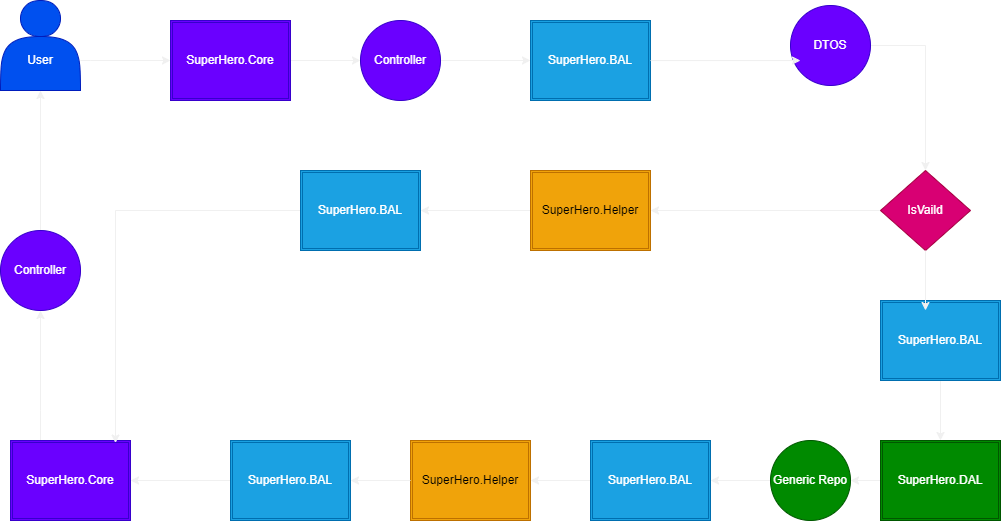

The diagram above was exported from draw.io. Its source (the exported page's mxGraphModel, read from the mxfile embedded in the PNG):
<mxGraphModel dx="1219" dy="769" grid="1" gridSize="10" guides="1" tooltips="1" connect="1" arrows="1" fold="1" page="1" pageScale="1" pageWidth="850" pageHeight="1100" math="0" shadow="0">
  <root>
    <mxCell id="0" />
    <mxCell id="1" parent="0" />
    <mxCell id="6F_vvM11tuxt8ibCHkFC-50" value="" style="edgeStyle=orthogonalEdgeStyle;rounded=0;orthogonalLoop=1;jettySize=auto;html=1;" parent="1" source="6F_vvM11tuxt8ibCHkFC-1" target="6F_vvM11tuxt8ibCHkFC-10" edge="1">
      <mxGeometry relative="1" as="geometry">
        <Array as="points">
          <mxPoint x="100" y="110" />
          <mxPoint x="100" y="110" />
        </Array>
      </mxGeometry>
    </mxCell>
    <mxCell id="6F_vvM11tuxt8ibCHkFC-1" value="&lt;br&gt;&lt;br&gt;User" style="shape=actor;whiteSpace=wrap;html=1;fillColor=#0050ef;fontColor=#ffffff;strokeColor=#001DBC;" parent="1" vertex="1">
      <mxGeometry x="10" y="50" width="80" height="90" as="geometry" />
    </mxCell>
    <mxCell id="6F_vvM11tuxt8ibCHkFC-51" value="" style="edgeStyle=orthogonalEdgeStyle;rounded=0;orthogonalLoop=1;jettySize=auto;html=1;" parent="1" source="6F_vvM11tuxt8ibCHkFC-10" target="6F_vvM11tuxt8ibCHkFC-12" edge="1">
      <mxGeometry relative="1" as="geometry" />
    </mxCell>
    <mxCell id="6F_vvM11tuxt8ibCHkFC-10" value="SuperHero.Core" style="shape=ext;double=1;rounded=0;whiteSpace=wrap;html=1;fillColor=#6a00ff;fontColor=#ffffff;strokeColor=#3700CC;" parent="1" vertex="1">
      <mxGeometry x="180" y="70" width="120" height="80" as="geometry" />
    </mxCell>
    <mxCell id="6F_vvM11tuxt8ibCHkFC-16" value="" style="edgeStyle=orthogonalEdgeStyle;rounded=0;orthogonalLoop=1;jettySize=auto;html=1;" parent="1" source="6F_vvM11tuxt8ibCHkFC-12" target="6F_vvM11tuxt8ibCHkFC-15" edge="1">
      <mxGeometry relative="1" as="geometry" />
    </mxCell>
    <mxCell id="6F_vvM11tuxt8ibCHkFC-12" value="Controller" style="ellipse;whiteSpace=wrap;html=1;aspect=fixed;fillColor=#6a00ff;fontColor=#ffffff;strokeColor=#3700CC;" parent="1" vertex="1">
      <mxGeometry x="370" y="70" width="80" height="80" as="geometry" />
    </mxCell>
    <mxCell id="6F_vvM11tuxt8ibCHkFC-15" value="SuperHero.BAL" style="shape=ext;double=1;rounded=0;whiteSpace=wrap;html=1;fillColor=#1ba1e2;fontColor=#ffffff;strokeColor=#006EAF;" parent="1" vertex="1">
      <mxGeometry x="540" y="70" width="120" height="80" as="geometry" />
    </mxCell>
    <mxCell id="2sSDoGmiicE1NqT19MYB-2" value="" style="edgeStyle=orthogonalEdgeStyle;rounded=0;orthogonalLoop=1;jettySize=auto;html=1;entryX=0.5;entryY=0;entryDx=0;entryDy=0;" edge="1" parent="1" source="6F_vvM11tuxt8ibCHkFC-18" target="6F_vvM11tuxt8ibCHkFC-41">
      <mxGeometry relative="1" as="geometry">
        <mxPoint x="960" y="95" as="targetPoint" />
      </mxGeometry>
    </mxCell>
    <mxCell id="6F_vvM11tuxt8ibCHkFC-18" value="DTOS" style="ellipse;whiteSpace=wrap;html=1;aspect=fixed;fillColor=#6a00ff;fontColor=#ffffff;strokeColor=#3700CC;" parent="1" vertex="1">
      <mxGeometry x="800" y="55" width="80" height="80" as="geometry" />
    </mxCell>
    <mxCell id="6F_vvM11tuxt8ibCHkFC-63" value="" style="edgeStyle=orthogonalEdgeStyle;rounded=0;orthogonalLoop=1;jettySize=auto;html=1;" parent="1" source="6F_vvM11tuxt8ibCHkFC-21" target="6F_vvM11tuxt8ibCHkFC-22" edge="1">
      <mxGeometry relative="1" as="geometry" />
    </mxCell>
    <mxCell id="6F_vvM11tuxt8ibCHkFC-21" value="SuperHero.DAL" style="shape=ext;double=1;rounded=0;whiteSpace=wrap;html=1;fillColor=#008a00;fontColor=#ffffff;strokeColor=#005700;" parent="1" vertex="1">
      <mxGeometry x="890" y="490" width="120" height="80" as="geometry" />
    </mxCell>
    <mxCell id="6F_vvM11tuxt8ibCHkFC-58" style="edgeStyle=orthogonalEdgeStyle;rounded=0;orthogonalLoop=1;jettySize=auto;html=1;exitX=0;exitY=0.5;exitDx=0;exitDy=0;entryX=1;entryY=0.5;entryDx=0;entryDy=0;" parent="1" source="6F_vvM11tuxt8ibCHkFC-22" target="6F_vvM11tuxt8ibCHkFC-26" edge="1">
      <mxGeometry relative="1" as="geometry" />
    </mxCell>
    <mxCell id="6F_vvM11tuxt8ibCHkFC-22" value="Generic Repo" style="ellipse;whiteSpace=wrap;html=1;fillColor=#008a00;strokeColor=#005700;fontColor=#ffffff;rounded=0;" parent="1" vertex="1">
      <mxGeometry x="780" y="490" width="80" height="80" as="geometry" />
    </mxCell>
    <mxCell id="6F_vvM11tuxt8ibCHkFC-59" style="edgeStyle=orthogonalEdgeStyle;rounded=0;orthogonalLoop=1;jettySize=auto;html=1;exitX=0;exitY=0.5;exitDx=0;exitDy=0;entryX=1;entryY=0.5;entryDx=0;entryDy=0;" parent="1" source="6F_vvM11tuxt8ibCHkFC-26" target="6F_vvM11tuxt8ibCHkFC-29" edge="1">
      <mxGeometry relative="1" as="geometry" />
    </mxCell>
    <mxCell id="6F_vvM11tuxt8ibCHkFC-26" value="SuperHero.BAL" style="shape=ext;double=1;rounded=0;whiteSpace=wrap;html=1;fillColor=#1ba1e2;fontColor=#ffffff;strokeColor=#006EAF;" parent="1" vertex="1">
      <mxGeometry x="600" y="490" width="120" height="80" as="geometry" />
    </mxCell>
    <mxCell id="6F_vvM11tuxt8ibCHkFC-29" value="SuperHero.Helper" style="shape=ext;double=1;rounded=0;whiteSpace=wrap;html=1;fillColor=#f0a30a;fontColor=#000000;strokeColor=#BD7000;" parent="1" vertex="1">
      <mxGeometry x="420" y="490" width="120" height="80" as="geometry" />
    </mxCell>
    <mxCell id="6F_vvM11tuxt8ibCHkFC-37" value="" style="edgeStyle=orthogonalEdgeStyle;rounded=0;orthogonalLoop=1;jettySize=auto;html=1;" parent="1" source="6F_vvM11tuxt8ibCHkFC-33" target="6F_vvM11tuxt8ibCHkFC-36" edge="1">
      <mxGeometry relative="1" as="geometry">
        <Array as="points">
          <mxPoint x="50" y="460" />
          <mxPoint x="50" y="460" />
        </Array>
      </mxGeometry>
    </mxCell>
    <mxCell id="6F_vvM11tuxt8ibCHkFC-33" value="SuperHero.Core" style="shape=ext;double=1;rounded=0;whiteSpace=wrap;html=1;fillColor=#6a00ff;fontColor=#ffffff;strokeColor=#3700CC;" parent="1" vertex="1">
      <mxGeometry x="20" y="490" width="120" height="80" as="geometry" />
    </mxCell>
    <mxCell id="6F_vvM11tuxt8ibCHkFC-35" value="" style="edgeStyle=orthogonalEdgeStyle;rounded=0;orthogonalLoop=1;jettySize=auto;html=1;" parent="1" source="6F_vvM11tuxt8ibCHkFC-29" target="6F_vvM11tuxt8ibCHkFC-32" edge="1">
      <mxGeometry relative="1" as="geometry">
        <mxPoint x="370" y="530" as="sourcePoint" />
        <mxPoint x="230" y="530" as="targetPoint" />
      </mxGeometry>
    </mxCell>
    <mxCell id="6F_vvM11tuxt8ibCHkFC-60" style="edgeStyle=orthogonalEdgeStyle;rounded=0;orthogonalLoop=1;jettySize=auto;html=1;exitX=0;exitY=0.5;exitDx=0;exitDy=0;" parent="1" source="6F_vvM11tuxt8ibCHkFC-32" target="6F_vvM11tuxt8ibCHkFC-33" edge="1">
      <mxGeometry relative="1" as="geometry" />
    </mxCell>
    <mxCell id="6F_vvM11tuxt8ibCHkFC-32" value="SuperHero.BAL" style="shape=ext;double=1;rounded=0;whiteSpace=wrap;html=1;fillColor=#1ba1e2;fontColor=#ffffff;strokeColor=#006EAF;" parent="1" vertex="1">
      <mxGeometry x="240" y="490" width="120" height="80" as="geometry" />
    </mxCell>
    <mxCell id="6F_vvM11tuxt8ibCHkFC-38" value="" style="edgeStyle=orthogonalEdgeStyle;rounded=0;orthogonalLoop=1;jettySize=auto;html=1;" parent="1" source="6F_vvM11tuxt8ibCHkFC-36" target="6F_vvM11tuxt8ibCHkFC-1" edge="1">
      <mxGeometry relative="1" as="geometry" />
    </mxCell>
    <mxCell id="6F_vvM11tuxt8ibCHkFC-36" value="Controller" style="ellipse;whiteSpace=wrap;html=1;fillColor=#6a00ff;strokeColor=#3700CC;fontColor=#ffffff;rounded=0;" parent="1" vertex="1">
      <mxGeometry x="10" y="280" width="80" height="80" as="geometry" />
    </mxCell>
    <mxCell id="6F_vvM11tuxt8ibCHkFC-57" style="edgeStyle=orthogonalEdgeStyle;rounded=0;orthogonalLoop=1;jettySize=auto;html=1;exitX=0.5;exitY=1;exitDx=0;exitDy=0;" parent="1" source="6F_vvM11tuxt8ibCHkFC-40" target="6F_vvM11tuxt8ibCHkFC-21" edge="1">
      <mxGeometry relative="1" as="geometry" />
    </mxCell>
    <mxCell id="6F_vvM11tuxt8ibCHkFC-40" value="SuperHero.BAL" style="shape=ext;double=1;rounded=0;whiteSpace=wrap;html=1;fillColor=#1ba1e2;fontColor=#ffffff;strokeColor=#006EAF;" parent="1" vertex="1">
      <mxGeometry x="890" y="350" width="120" height="80" as="geometry" />
    </mxCell>
    <mxCell id="6F_vvM11tuxt8ibCHkFC-54" style="edgeStyle=orthogonalEdgeStyle;rounded=0;orthogonalLoop=1;jettySize=auto;html=1;exitX=0;exitY=0.5;exitDx=0;exitDy=0;entryX=1;entryY=0.5;entryDx=0;entryDy=0;" parent="1" source="6F_vvM11tuxt8ibCHkFC-41" target="6F_vvM11tuxt8ibCHkFC-44" edge="1">
      <mxGeometry relative="1" as="geometry" />
    </mxCell>
    <mxCell id="6F_vvM11tuxt8ibCHkFC-41" value="IsVaild" style="rhombus;whiteSpace=wrap;html=1;fillColor=#d80073;fontColor=#ffffff;strokeColor=#A50040;" parent="1" vertex="1">
      <mxGeometry x="890" y="220" width="90" height="80" as="geometry" />
    </mxCell>
    <mxCell id="6F_vvM11tuxt8ibCHkFC-55" style="edgeStyle=orthogonalEdgeStyle;rounded=0;orthogonalLoop=1;jettySize=auto;html=1;exitX=0;exitY=0.5;exitDx=0;exitDy=0;entryX=1;entryY=0.5;entryDx=0;entryDy=0;" parent="1" source="6F_vvM11tuxt8ibCHkFC-44" target="6F_vvM11tuxt8ibCHkFC-45" edge="1">
      <mxGeometry relative="1" as="geometry" />
    </mxCell>
    <mxCell id="6F_vvM11tuxt8ibCHkFC-44" value="SuperHero.Helper" style="shape=ext;double=1;rounded=0;whiteSpace=wrap;html=1;fillColor=#f0a30a;fontColor=#000000;strokeColor=#BD7000;" parent="1" vertex="1">
      <mxGeometry x="540" y="220" width="120" height="80" as="geometry" />
    </mxCell>
    <mxCell id="6F_vvM11tuxt8ibCHkFC-56" style="edgeStyle=orthogonalEdgeStyle;rounded=0;orthogonalLoop=1;jettySize=auto;html=1;exitX=0;exitY=0.5;exitDx=0;exitDy=0;entryX=0.875;entryY=0.032;entryDx=0;entryDy=0;entryPerimeter=0;" parent="1" source="6F_vvM11tuxt8ibCHkFC-45" target="6F_vvM11tuxt8ibCHkFC-33" edge="1">
      <mxGeometry relative="1" as="geometry" />
    </mxCell>
    <mxCell id="6F_vvM11tuxt8ibCHkFC-45" value="SuperHero.BAL" style="shape=ext;double=1;rounded=0;whiteSpace=wrap;html=1;fillColor=#1ba1e2;fontColor=#ffffff;strokeColor=#006EAF;" parent="1" vertex="1">
      <mxGeometry x="310" y="220" width="120" height="80" as="geometry" />
    </mxCell>
    <mxCell id="6F_vvM11tuxt8ibCHkFC-64" style="edgeStyle=orthogonalEdgeStyle;rounded=0;orthogonalLoop=1;jettySize=auto;html=1;entryX=0.125;entryY=0.688;entryDx=0;entryDy=0;entryPerimeter=0;" parent="1" source="6F_vvM11tuxt8ibCHkFC-15" target="6F_vvM11tuxt8ibCHkFC-18" edge="1">
      <mxGeometry relative="1" as="geometry" />
    </mxCell>
    <mxCell id="2sSDoGmiicE1NqT19MYB-3" style="edgeStyle=orthogonalEdgeStyle;rounded=0;orthogonalLoop=1;jettySize=auto;html=1;exitX=0.5;exitY=1;exitDx=0;exitDy=0;entryX=0.375;entryY=0.125;entryDx=0;entryDy=0;entryPerimeter=0;" edge="1" parent="1" source="6F_vvM11tuxt8ibCHkFC-41" target="6F_vvM11tuxt8ibCHkFC-40">
      <mxGeometry relative="1" as="geometry" />
    </mxCell>
  </root>
</mxGraphModel>